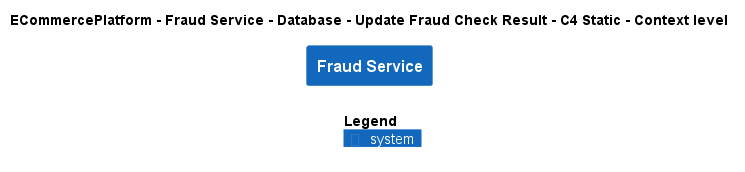

The diagram above was rendered by PlantUML. Its source (embedded in the PNG):
@startuml
!include ..\..\..\..\..\..\..\.c4s\C4_Context.puml

AddElementTag("c4interflow:lifecycle:new", $bgColor=green, $fontColor=#ffffff, $borderColor=green, $shadowing="False")
AddElementTag("c4interflow:lifecycle:changed", $bgColor=orange, $fontColor=#ffffff, $borderColor=orange, $shadowing="False")
AddElementTag("c4interflow:lifecycle:removed", $bgColor=red, $fontColor=#ffffff, $borderColor=red, $shadowing="False")

AddRelTag("c4interflow:lifecycle:new", $textColor=green, $lineColor=green)
AddRelTag("c4interflow:lifecycle:changed", $textColor=orange, $lineColor=orange)
AddRelTag("c4interflow:lifecycle:removed", $textColor=red, $lineColor=red)

SHOW_PERSON_PORTRAIT()
LAYOUT_TOP_DOWN()

skinparam linetype polyline

title ECommercePlatform - Fraud Service - Database - Update Fraud Check Result - C4 Static - Context level

System(ECommercePlatform.SoftwareSystems.FraudService, "Fraud Service", "")



SHOW_LEGEND()
@enduml